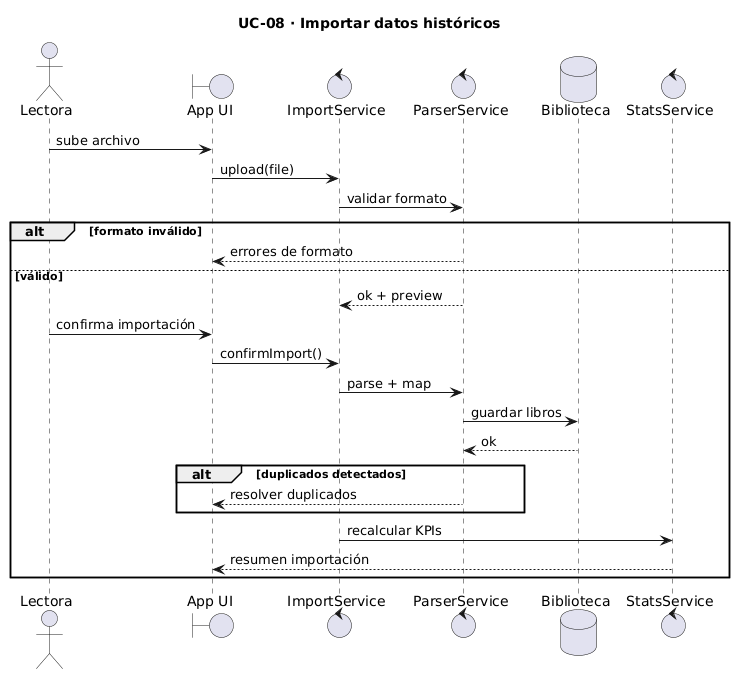

The diagram above was rendered by PlantUML. Its source (embedded in the PNG):
@startuml
title UC-08 · Importar datos históricos

actor Lectora as U
boundary "App UI" as UI
control "ImportService" as IS
control "ParserService" as PS
database "Biblioteca" as DB
control "StatsService" as SS

U -> UI : sube archivo
UI -> IS : upload(file)

IS -> PS : validar formato

alt formato inválido
  PS --> UI : errores de formato
else válido
  PS --> IS : ok + preview

  U -> UI : confirma importación
  UI -> IS : confirmImport()

  IS -> PS : parse + map
  PS -> DB : guardar libros
  DB --> PS : ok

  alt duplicados detectados
    PS --> UI : resolver duplicados
  end

  IS -> SS : recalcular KPIs
  SS --> UI : resumen importación
end
@enduml